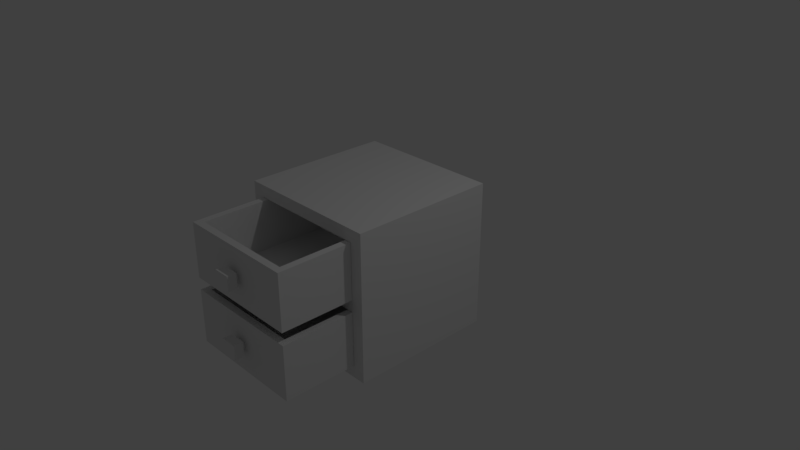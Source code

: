 # Source: kitchen_wooden_cabinet_4.blend  (saved by Blender 2.79.0; exported with 4.5.12 LTS)
import bpy
from mathutils import Matrix  # noqa: F401  (used for matrix-valued properties, if any)

bpy.ops.wm.read_factory_settings(use_empty=True)
scene = bpy.context.scene
scene.name = 'Scene'

# ---- collections
col_collection_1 = bpy.data.collections.new('Collection 1'); scene.collection.children.link(col_collection_1)

# ---- materials (node trees are filled in below, after node groups)
mat_material_001 = bpy.data.materials.new('Material.001')
mat_material_001.alpha_threshold = 0.0
mat_material_001.use_transparent_shadow = False
mat_material_001.roughness = 0.5
mat_material_001.line_color = (0.0, 0.0, 0.0, 1.0)
mat_material_002 = bpy.data.materials.new('Material.002')
mat_material_002.alpha_threshold = 0.0
mat_material_002.use_transparent_shadow = False
mat_material_002.roughness = 0.5
mat_material_002.line_color = (0.0, 0.0, 0.0, 1.0)
mat_material_000 = bpy.data.materials.new('Material.000')
mat_material_000.alpha_threshold = 0.0
mat_material_000.use_transparent_shadow = False
mat_material_000.roughness = 0.5
mat_material_000.line_color = (0.0, 0.0, 0.0, 1.0)

# ---- material node trees

# ---- world
world_world = bpy.data.worlds.new('World'); scene.world = world_world
world_world.color = (0.05088, 0.05088, 0.05088)
world_world.use_sun_shadow = False
world_world.sun_shadow_jitter_overblur = 0.0
world_world.cycles.sampling_method = 'MANUAL'

# ---- cameras
cam_camera = bpy.data.cameras.new('Camera')
cam_camera.clip_end = 100.0
cam_camera.lens = 35.0
cam_camera.sensor_width = 32.0
cam_camera.sensor_height = 18.0
cam_camera.ortho_scale = 7.314
cam_camera.dof.focus_distance = 0.0
cam_camera.dof.aperture_fstop = 128.0

# ---- lights
light_lamp = bpy.data.lights.new('Lamp', 'POINT')
light_lamp.transmission_factor = 0.0
light_lamp.cutoff_distance = 30.0
light_lamp.energy = 100.0
light_lamp.shadow_buffer_clip_start = 1.001
light_lamp.shadow_soft_size = 0.1
light_lamp.shadow_maximum_resolution = 0.006
light_lamp.use_absolute_resolution = True

# ---- meshes
me_cube_000 = bpy.data.meshes.new('Cube.000')
me_cube_000.from_pydata([(-1.0, -1.0, -1.0), (-1.0, 1.0, -1.0), (-1.0, -1.0, 1.0), (-1.0, 1.0, 1.0), (1.0, 1.0, -1.0), (1.0, -1.0, 1.0), (1.0, -1.0, -1.0), (1.0, 1.0, 1.0), (-0.9, -0.8343, -0.8343), (-0.9, 0.8343, -0.8343), (-0.9, -0.8343, 0.8343), (-0.9, 0.8343, 0.8343), (1.0, 0.8343, -0.8343), (1.0, -0.8343, 0.8343), (1.0, -0.8343, -0.8343), (1.0, 0.8343, 0.8343), (-0.9, -0.8337, -0.07848), (-0.9, -0.8337, 0.07848), (-0.9, 0.8337, -0.07848), (-0.9, 0.8337, 0.07848), (1.0, -0.8337, -0.07848), (1.0, -0.8337, 0.07848), (1.0, 0.8337, -0.07848), (1.0, 0.8337, 0.07848), (1.903, 0.7381, -0.7466), (1.903, -0.7381, -0.7466), (0.199, -0.7381, -0.7466), (0.199, 0.7381, -0.7466), (1.051, 0.7381, -0.7466), (0.199, 1.3e-07, -0.7466), (1.051, -0.7381, -0.7466), (1.903, -2.659e-07, -0.7466), (1.997, 0.8309, -0.08452), (1.997, -0.8309, -0.08452), (0.1043, -0.8309, -0.08452), (0.1043, 0.8309, -0.08452), (1.997, 0.8309, -0.8311), (1.997, -0.8309, -0.8311), (0.1043, -0.8309, -0.8311), (0.1043, 0.8309, -0.8311), (1.997, -4.917e-07, -0.08452), (1.051, 0.8309, -0.08452), (1.051, -0.8309, -0.08452), (0.1043, 1.026e-07, -0.08452), (1.051, 0.8309, -0.8311), (0.1043, 1.522e-07, -0.8311), (1.051, -0.8309, -0.8311), (1.997, -2.936e-07, -0.8311), (0.199, 0.7381, -0.08452), (0.199, 9.103e-08, -0.08452), (0.199, -0.7381, -0.08452), (1.051, -0.7381, -0.08452), (1.903, -0.7381, -0.08452), (1.051, 0.7381, -0.08452), (1.903, -4.219e-07, -0.08452), (1.903, 0.7381, -0.08452), (2.178, 0.1118, -0.3569), (2.178, 0.1118, -0.5581), (2.178, -0.1118, -0.3569), (2.178, -0.1118, -0.5581), (2.055, 0.1118, -0.3569), (2.055, 0.1118, -0.5581), (2.055, -0.1118, -0.3569), (2.055, -0.1118, -0.5581), (2.055, 0.05132, -0.4114), (2.055, 0.05132, -0.5037), (2.055, -0.05132, -0.4114), (2.055, -0.05132, -0.5037), (1.998, 0.05132, -0.4114), (1.998, 0.05132, -0.5037), (1.998, -0.05132, -0.4114), (1.998, -0.05132, -0.5037), (1.903, 0.7381, 0.1668), (1.903, -0.7381, 0.1668), (0.199, -0.7381, 0.1668), (0.199, 0.7381, 0.1668), (1.051, 0.7381, 0.1668), (0.199, 1.3e-07, 0.1668), (1.051, -0.7381, 0.1668), (1.903, -2.659e-07, 0.1668), (1.997, 0.8309, 0.8289), (1.997, -0.8309, 0.8289), (0.1043, -0.8309, 0.8289), (0.1043, 0.8309, 0.8289), (1.997, 0.8309, 0.08229), (1.997, -0.8309, 0.08229), (0.1043, -0.8309, 0.08229), (0.1043, 0.8309, 0.08229), (1.997, -4.917e-07, 0.8289), (1.051, 0.8309, 0.8289), (1.051, -0.8309, 0.8289), (0.1043, 1.026e-07, 0.8289), (1.051, 0.8309, 0.08229), (0.1043, 1.522e-07, 0.08229), (1.051, -0.8309, 0.08229), (1.997, -2.936e-07, 0.08229), (0.199, 0.7381, 0.8289), (0.199, 9.103e-08, 0.8289), (0.199, -0.7381, 0.8289), (1.051, -0.7381, 0.8289), (1.903, -0.7381, 0.8289), (1.051, 0.7381, 0.8289), (1.903, -4.219e-07, 0.8289), (1.903, 0.7381, 0.8289), (2.178, 0.1118, 0.5565), (2.178, 0.1118, 0.3553), (2.178, -0.1118, 0.5565), (2.178, -0.1118, 0.3553), (2.055, 0.1118, 0.5565), (2.055, 0.1118, 0.3553), (2.055, -0.1118, 0.5565), (2.055, -0.1118, 0.3553), (2.055, 0.05132, 0.5021), (2.055, 0.05132, 0.4097), (2.055, -0.05132, 0.5021), (2.055, -0.05132, 0.4097), (1.998, 0.05132, 0.5021), (1.998, 0.05132, 0.4097), (1.998, -0.05132, 0.5021), (1.998, -0.05132, 0.4097)], [], [(0, 2, 3, 1), (6, 5, 2, 0), (4, 6, 0, 1), (5, 7, 3, 2), (7, 4, 1, 3), (8, 10, 11, 9), (14, 13, 10, 8), (12, 14, 8, 9), (13, 15, 11, 10), (15, 12, 9, 11), (6, 4, 12, 14), (5, 6, 14, 13), (7, 5, 13, 15), (4, 7, 15, 12), (16, 17, 19, 18), (18, 19, 23, 22), (22, 23, 21, 20), (20, 21, 17, 16), (18, 22, 20, 16), (23, 19, 17, 21), (31, 25, 52, 54), (30, 26, 50, 51), (29, 27, 48, 49), (26, 29, 49, 50), (25, 30, 51, 52), (24, 31, 54, 55), (27, 24, 25, 26), (47, 40, 33, 37), (46, 42, 34, 38), (45, 43, 35, 39), (41, 44, 39, 35), (32, 36, 44, 41), (38, 34, 43, 45), (37, 33, 42, 46), (36, 32, 40, 47), (40, 54, 52, 51, 42, 33), (32, 41, 53, 55, 54, 40), (41, 35, 43, 49, 48, 53), (39, 38, 37, 36), (53, 28, 24, 55), (51, 50, 49, 43, 34, 42), (48, 27, 28, 53), (56, 57, 59, 58), (58, 59, 63, 62), (62, 63, 61, 60), (60, 61, 57, 56), (58, 62, 60, 56), (63, 59, 57, 61), (64, 65, 67, 66), (66, 67, 71, 70), (70, 71, 69, 68), (68, 69, 65, 64), (66, 70, 68, 64), (71, 67, 65, 69), (79, 73, 100, 102), (78, 74, 98, 99), (77, 75, 96, 97), (74, 77, 97, 98), (73, 78, 99, 100), (72, 79, 102, 103), (75, 72, 73, 74), (95, 88, 81, 85), (94, 90, 82, 86), (93, 91, 83, 87), (89, 92, 87, 83), (80, 84, 92, 89), (86, 82, 91, 93), (85, 81, 90, 94), (84, 80, 88, 95), (88, 102, 100, 99, 90, 81), (80, 89, 101, 103, 102, 88), (89, 83, 91, 97, 96, 101), (87, 86, 85, 84), (101, 76, 72, 103), (99, 98, 97, 91, 82, 90), (96, 75, 76, 101), (104, 105, 107, 106), (106, 107, 111, 110), (110, 111, 109, 108), (108, 109, 105, 104), (106, 110, 108, 104), (111, 107, 105, 109), (112, 113, 115, 114), (114, 115, 119, 118), (118, 119, 117, 116), (116, 117, 113, 112), (114, 118, 116, 112), (119, 115, 113, 117)])
me_cube_000.polygons.foreach_set('material_index', [0, 0, 0, 0, 0, 0, 0, 0, 0, 0, 0, 0, 0, 0, 0, 0, 0, 0, 0, 0, 1, 1, 1, 1, 1, 1, 1, 1, 1, 1, 1, 1, 1, 1, 1, 1, 1, 1, 1, 1, 1, 1, 1, 1, 1, 1, 1, 1, 1, 1, 1, 1, 1, 1, 1, 1, 1, 1, 1, 1, 1, 1, 1, 1, 1, 1, 1, 1, 1, 1, 1, 1, 1, 1, 1, 1, 1, 1, 1, 1, 1, 1, 1, 1, 1, 1, 1, 1])
_uv = me_cube_000.uv_layers.new(name='UVMap')
_uv.uv.foreach_set('vector', [0.2856, 0.6904, 0.2856, 0.557, 0.4191, 0.557, 0.4191, 0.6904, 0.5534, 0.2882, 0.5534, 0.4217, 0.42, 0.4217, 0.42, 0.2882, 0.5534, 0.556, 0.42, 0.556, 0.42, 0.4226, 0.5534, 0.4226, 0.2856, 0.4217, 0.2856, 0.2882, 0.4191, 0.2882, 0.4191, 0.4217, 0.4191, 0.4226, 0.4191, 0.556, 0.2856, 0.556, 0.2856, 0.4226, 0.6821, 0.3995, 0.6821, 0.2882, 0.7934, 0.2882, 0.7934, 0.3995, 0.6811, 0.4005, 0.6811, 0.5118, 0.5544, 0.5118, 0.5544, 0.4005, 0.5468, 0.557, 0.5468, 0.6683, 0.42, 0.6683, 0.42, 0.557, 0.6745, 0.557, 0.6745, 0.6683, 0.5477, 0.6683, 0.5477, 0.557, 0.6811, 0.2882, 0.6811, 0.3995, 0.5544, 0.3995, 0.5544, 0.2882, 0.5544, 0.545, 0.6878, 0.545, 0.6768, 0.556, 0.5654, 0.556, 0.8963, 0.5339, 0.8963, 0.4005, 0.9074, 0.4115, 0.9074, 0.5229, 0.6878, 0.5441, 0.5544, 0.5441, 0.5654, 0.533, 0.6768, 0.533, 0.9078, 0.557, 0.9078, 0.6904, 0.8967, 0.6794, 0.8967, 0.568, 0.6887, 0.5441, 0.6887, 0.5336, 0.8, 0.5336, 0.8, 0.5441, 0.6887, 0.5555, 0.6887, 0.545, 0.8155, 0.545, 0.8155, 0.5555, 0.3969, 0.899, 0.3969, 0.9095, 0.2856, 0.9095, 0.2856, 0.899, 0.6811, 0.5216, 0.6811, 0.5321, 0.5544, 0.5321, 0.5544, 0.5216, 0.6754, 0.6837, 0.6754, 0.557, 0.7866, 0.557, 0.7866, 0.6837, 0.5468, 0.7805, 0.42, 0.7805, 0.42, 0.6692, 0.5468, 0.6692, 0.819, 0.8765, 0.819, 0.9258, 0.7748, 0.9258, 0.7748, 0.8765, 0.8958, 0.557, 0.8958, 0.6138, 0.8516, 0.6138, 0.8516, 0.557, 0.6118, 0.8958, 0.661, 0.8958, 0.661, 0.94, 0.6118, 0.94, 0.5477, 0.8951, 0.5969, 0.8951, 0.5969, 0.9393, 0.5477, 0.9393, 0.8897, 0.4568, 0.8897, 0.5137, 0.8456, 0.5137, 0.8456, 0.4568, 0.8641, 0.8765, 0.8641, 0.9258, 0.8199, 0.9258, 0.8199, 0.8765, 0.7739, 0.6847, 0.7739, 0.7983, 0.6754, 0.7983, 0.6754, 0.6847, 0.6672, 0.8451, 0.6672, 0.8949, 0.6118, 0.8949, 0.6118, 0.8451, 0.4128, 0.8031, 0.4128, 0.853, 0.3497, 0.853, 0.3497, 0.8031, 0.889, 0.7908, 0.8392, 0.7908, 0.8392, 0.7354, 0.889, 0.7354, 0.8255, 0.8125, 0.8754, 0.8125, 0.8754, 0.8756, 0.8255, 0.8756, 0.6616, 0.8442, 0.6118, 0.8442, 0.6118, 0.781, 0.6616, 0.781, 0.4841, 0.8953, 0.4841, 0.8455, 0.5395, 0.8455, 0.5395, 0.8953, 0.8575, 0.2882, 0.8575, 0.338, 0.7943, 0.338, 0.7943, 0.2882, 0.8946, 0.6847, 0.8946, 0.7345, 0.8392, 0.7345, 0.8392, 0.6847, 0.8312, 0.7476, 0.825, 0.7468, 0.7757, 0.7476, 0.7748, 0.6908, 0.7756, 0.6847, 0.8382, 0.6926, 0.8446, 0.4629, 0.7815, 0.4629, 0.7815, 0.4567, 0.7896, 0.4005, 0.8383, 0.4075, 0.8446, 0.4075, 0.6108, 0.8435, 0.5477, 0.8435, 0.5477, 0.788, 0.554, 0.788, 0.6027, 0.781, 0.6108, 0.8373, 0.2856, 0.8022, 0.2856, 0.6913, 0.4119, 0.6913, 0.4119, 0.8022, 0.2856, 0.8981, 0.2856, 0.8539, 0.3424, 0.8539, 0.3424, 0.8981, 0.8507, 0.6265, 0.8426, 0.6828, 0.7939, 0.6758, 0.7876, 0.6758, 0.7876, 0.6203, 0.8507, 0.6203, 0.3434, 0.8981, 0.3434, 0.8539, 0.4002, 0.8539, 0.4002, 0.8981, 0.1713, 0.08273, 0.1713, 0.1068, 0.1446, 0.1068, 0.1446, 0.08273, 0.266, 0.1104, 0.242, 0.1104, 0.242, 0.09568, 0.266, 0.09568, 0.08789, 0.1068, 0.0879, 0.08273, 0.1146, 0.08274, 0.1146, 0.1068, 0.05815, 0.232, 0.05815, 0.208, 0.07283, 0.208, 0.07283, 0.232, 0.05264, 0.1374, 0.05264, 0.1227, 0.07935, 0.1227, 0.07935, 0.1374, 0.1729, 0.09742, 0.1729, 0.08273, 0.1996, 0.08274, 0.1996, 0.09743, 0.5767, 0.5127, 0.5767, 0.5189, 0.5699, 0.5189, 0.5699, 0.5127, 0.22, 0.1526, 0.2089, 0.1526, 0.2089, 0.1457, 0.22, 0.1457, 0.1116, 0.1567, 0.1116, 0.1457, 0.1239, 0.1457, 0.1239, 0.1567, 0.2343, 0.1567, 0.2343, 0.1457, 0.2411, 0.1457, 0.2411, 0.1567, 0.1672, 0.1526, 0.1672, 0.1457, 0.1795, 0.1457, 0.1795, 0.1526, 0.1533, 0.1526, 0.1533, 0.1457, 0.1656, 0.1457, 0.1656, 0.1526, 0.9205, 0.8702, 0.9205, 0.9195, 0.8763, 0.9195, 0.8763, 0.8702, 0.9205, 0.8125, 0.9205, 0.8693, 0.8763, 0.8693, 0.8763, 0.8125, 0.42, 0.8955, 0.4692, 0.8955, 0.4692, 0.9397, 0.42, 0.9397, 0.6754, 0.8951, 0.7246, 0.8951, 0.7246, 0.9393, 0.6754, 0.9393, 0.8958, 0.6203, 0.8958, 0.6772, 0.8516, 0.6772, 0.8516, 0.6203, 0.9026, 0.2882, 0.9026, 0.3375, 0.8584, 0.3375, 0.8584, 0.2882, 0.7806, 0.4005, 0.7806, 0.5142, 0.6821, 0.5142, 0.6821, 0.4005, 0.6031, 0.8444, 0.6031, 0.8942, 0.5477, 0.8942, 0.5477, 0.8444, 0.3488, 0.8031, 0.3488, 0.853, 0.2856, 0.853, 0.2856, 0.8031, 0.8954, 0.4559, 0.8456, 0.4559, 0.8456, 0.4005, 0.8954, 0.4005, 0.7748, 0.8125, 0.8246, 0.8125, 0.8246, 0.8756, 0.7748, 0.8756, 0.5339, 0.8446, 0.4841, 0.8446, 0.4841, 0.7814, 0.5339, 0.7814, 0.42, 0.8946, 0.42, 0.8448, 0.4754, 0.8448, 0.4754, 0.8946, 0.7385, 0.7993, 0.7385, 0.8491, 0.6754, 0.8491, 0.6754, 0.7993, 0.8498, 0.3389, 0.8498, 0.3888, 0.7943, 0.3888, 0.7943, 0.3389, 0.8312, 0.8115, 0.825, 0.8107, 0.7757, 0.8115, 0.7748, 0.7547, 0.7756, 0.7486, 0.8382, 0.7565, 0.8446, 0.5263, 0.7815, 0.5263, 0.7815, 0.5201, 0.7896, 0.4638, 0.8383, 0.4709, 0.8446, 0.4709, 0.4831, 0.8439, 0.42, 0.8439, 0.42, 0.7884, 0.4263, 0.7884, 0.475, 0.7814, 0.4831, 0.8377, 0.5477, 0.7801, 0.5477, 0.6692, 0.674, 0.6692, 0.674, 0.7801, 0.6754, 0.8942, 0.6754, 0.85, 0.7322, 0.85, 0.7322, 0.8942, 0.8507, 0.5632, 0.8426, 0.6194, 0.7939, 0.6124, 0.7876, 0.6124, 0.7876, 0.557, 0.8507, 0.557, 0.8507, 0.3831, 0.8507, 0.3389, 0.9075, 0.3389, 0.9075, 0.3831, 0.1207, 0.2414, 0.1207, 0.2654, 0.09402, 0.2654, 0.09403, 0.2414, 0.2575, 0.2135, 0.2335, 0.2135, 0.2335, 0.1988, 0.2575, 0.1988, 0.1507, 0.2654, 0.1507, 0.2414, 0.1774, 0.2414, 0.1774, 0.2654, 0.09581, 0.1739, 0.09581, 0.1498, 0.1105, 0.1498, 0.1105, 0.1739, 0.2171, 0.2441, 0.2171, 0.2294, 0.2438, 0.2294, 0.2438, 0.2441, 0.2335, 0.1971, 0.2335, 0.1825, 0.2602, 0.1825, 0.2602, 0.1971, 0.5612, 0.5127, 0.5612, 0.5189, 0.5544, 0.5189, 0.5544, 0.5127, 0.1981, 0.2077, 0.1871, 0.2077, 0.1871, 0.2009, 0.1981, 0.2009, 0.105, 0.2119, 0.105, 0.2009, 0.1172, 0.2009, 0.1172, 0.2119, 0.2083, 0.2119, 0.2083, 0.2009, 0.2151, 0.2009, 0.2151, 0.2119, 0.1605, 0.2077, 0.1605, 0.2009, 0.1728, 0.2009, 0.1728, 0.2077, 0.1466, 0.2077, 0.1466, 0.2009, 0.1589, 0.2009, 0.1589, 0.2077])
me_cube_000.materials.append(mat_material_001)
me_cube_000.materials.append(mat_material_002)
me_cube_000.materials.append(mat_material_000)
me_cube_000.use_remesh_preserve_volume = False
me_cube_000.use_remesh_preserve_attributes = False
me_cube_000.use_mirror_vertex_groups = False
me_cube_000.update()

# ---- objects
ob_lamp = bpy.data.objects.new('Lamp', light_lamp)
ob_camera = bpy.data.objects.new('Camera', cam_camera)
ob_cube_000 = bpy.data.objects.new('Cube.000', me_cube_000)

# ---- transforms, parenting, visibility, modifiers, constraints
ob_lamp.location = (4.076, 1.005, 5.904)
ob_lamp.rotation_euler = (0.6503, 0.05522, 1.866)
ob_lamp.lock_rotations_4d = False
ob_lamp.empty_display_type = 'ARROWS'
ob_lamp.color = (0.0, 0.0, 0.0, 0.0)
ob_lamp.lineart.crease_threshold = 0.0
ob_camera.location = (7.481, -6.508, 5.344)
ob_camera.rotation_euler = (1.109, 0.0, 0.8149)
ob_camera.lock_rotations_4d = False
ob_camera.empty_display_type = 'ARROWS'
ob_camera.color = (0.0, 0.0, 0.0, 0.0)
ob_camera.display_type = 'WIRE'
ob_camera.lineart.crease_threshold = 0.0
ob_cube_000.location = (0.0, 0.00639, 0.00374)
ob_cube_000.rotation_euler = (0.0, 0.0, 4.712)
ob_cube_000.lock_rotations_4d = False
ob_cube_000.empty_display_type = 'ARROWS'
ob_cube_000.lineart.crease_threshold = 0.0

# ---- collection membership
col_collection_1.objects.link(ob_lamp)
col_collection_1.objects.link(ob_camera)
col_collection_1.objects.link(ob_cube_000)

# ---- scene / render settings (as saved in the file)
scene.camera = ob_camera
scene.frame_start = 1; scene.frame_end = 250; scene.frame_set(1)
scene.render.engine = 'BLENDER_EEVEE_NEXT'
scene.render.resolution_percentage = 50
scene.render.dither_intensity = 0.0
scene.cycles.use_denoising = False
scene.cycles.samples = 128
scene.cycles.sampling_pattern = 'TABULATED_SOBOL'
scene.cycles.use_adaptive_sampling = False
scene.cycles.use_light_tree = False
scene.cycles.blur_glossy = 0.0
scene.cycles.sample_clamp_indirect = 0.0
scene.view_settings.view_transform = 'Standard'
bpy.context.view_layer.update()
